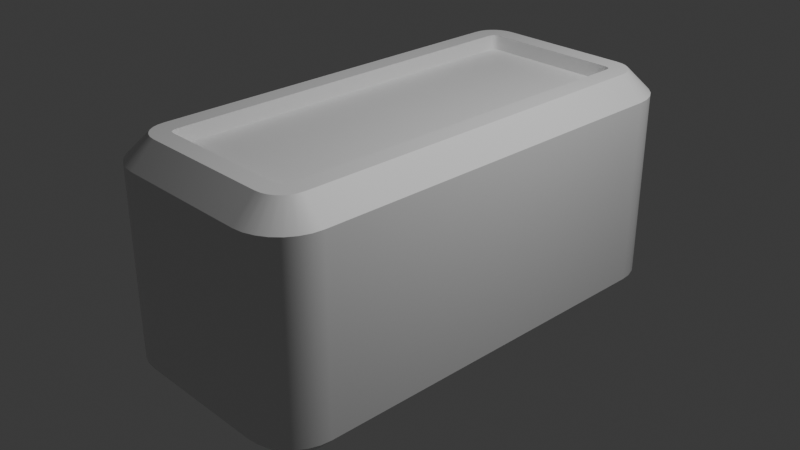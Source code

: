 # Source: Bomb.blend  (saved by Blender 4.0.36; exported with 4.5.12 LTS)
import bpy
from mathutils import Matrix  # noqa: F401  (used for matrix-valued properties, if any)

bpy.ops.wm.read_factory_settings(use_empty=True)
scene = bpy.context.scene
scene.name = 'Scene'

# ---- collections
col_collection = bpy.data.collections.new('Collection'); scene.collection.children.link(col_collection)

# ---- materials (node trees are filled in below, after node groups)
mat_material = bpy.data.materials.new('Material')
mat_material.alpha_threshold = 0.0
mat_material.use_transparent_shadow = False
mat_material.roughness = 0.5
mat_material.line_color = (0.0, 0.0, 0.0, 1.0)

# ---- node groups
ng_auto_smooth = bpy.data.node_groups.new('Auto Smooth', 'GeometryNodeTree')
_s = ng_auto_smooth.interface.new_socket(name='Geometry', in_out='OUTPUT', socket_type='NodeSocketGeometry')
_s = ng_auto_smooth.interface.new_socket(name='Geometry', in_out='INPUT', socket_type='NodeSocketGeometry')
_s = ng_auto_smooth.interface.new_socket(name='Angle', in_out='INPUT', socket_type='NodeSocketFloat')
_s.subtype = 'ANGLE'
_s.min_value = 0.0
_s.max_value = 3.142
ng_auto_smooth.is_modifier = True
_N = ng_auto_smooth.nodes; _L = ng_auto_smooth.links
n0 = _N.new('NodeGroupOutput'); n0.name = 'Group Output'; n0.location = (480, -100)
n1 = _N.new('NodeGroupInput'); n1.name = 'Group Input'; n1.location = (-420, -300)
n2 = _N.new('NodeGroupInput'); n2.name = 'Group Input.001'; n2.location = (-60, -100)
n3 = _N.new('GeometryNodeSetShadeSmooth'); n3.name = 'Set Shade Smooth'; n3.location = (120, -100)
n3.domain = 'EDGE'
n4 = _N.new('GeometryNodeSetShadeSmooth'); n4.name = 'Set Shade Smooth.001'; n4.location = (300, -100)
n5 = _N.new('GeometryNodeInputMeshEdgeAngle'); n5.name = 'Edge Angle'; n5.location = (-420, -220)
n6 = _N.new('GeometryNodeInputEdgeSmooth'); n6.name = 'Is Edge Smooth'; n6.location = (-60, -160)
n7 = _N.new('GeometryNodeInputShadeSmooth'); n7.name = 'Is Face Smooth'; n7.location = (-240, -340)
n8 = _N.new('FunctionNodeBooleanMath'); n8.name = 'Boolean Math'; n8.location = (-60, -220)
n9 = _N.new('FunctionNodeCompare'); n9.name = 'Compare'; n9.location = (-240, -180)
n9.operation = 'LESS_EQUAL'
_L.new(n5.outputs[0], n9.inputs[0])
_L.new(n4.outputs[0], n0.inputs[0])
_L.new(n1.outputs[1], n9.inputs[1])
_L.new(n9.outputs[0], n8.inputs[0])
_L.new(n7.outputs[0], n8.inputs[1])
_L.new(n2.outputs[0], n3.inputs[0])
_L.new(n6.outputs[0], n3.inputs[1])
_L.new(n3.outputs[0], n4.inputs[0])
_L.new(n8.outputs[0], n3.inputs[2])
n0.is_active_output = True

# ---- material node trees
mat_material.use_nodes = True; mat_material.node_tree.nodes.clear()
_N = mat_material.node_tree.nodes; _L = mat_material.node_tree.links
n0 = _N.new('ShaderNodeOutputMaterial'); n0.name = 'Material Output'; n0.location = (300, 300)
n1 = _N.new('ShaderNodeBsdfPrincipled'); n1.name = 'Principled BSDF'; n1.location = (10, 300)
n1.inputs[3].default_value = 1.45
_L.new(n1.outputs[0], n0.inputs[0])
n0.is_active_output = True

# ---- world
world_world = bpy.data.worlds.new('World'); scene.world = world_world
world_world.use_nodes = True; world_world.node_tree.nodes.clear()
_N = world_world.node_tree.nodes; _L = world_world.node_tree.links
n0 = _N.new('ShaderNodeOutputWorld'); n0.name = 'World Output'; n0.location = (300, 300)
n1 = _N.new('ShaderNodeBackground'); n1.name = 'Background'; n1.location = (10, 300)
n1.inputs[0].default_value = (0.05088, 0.05088, 0.05088, 1.0)
_L.new(n1.outputs[0], n0.inputs[0])
n0.is_active_output = True
world_world.color = (0.05088, 0.05088, 0.05088)
world_world.use_sun_shadow = False
world_world.sun_shadow_jitter_overblur = 0.0

# ---- cameras
cam_camera = bpy.data.cameras.new('Camera')
cam_camera.clip_end = 100.0
cam_camera.ortho_scale = 7.314

# ---- lights
light_light = bpy.data.lights.new('Light', 'POINT')
light_light.transmission_factor = 0.0
light_light.use_soft_falloff = False
light_light.energy = 1000.0
light_light.shadow_soft_size = 0.1
light_light.shadow_maximum_resolution = 0.006
light_light.use_absolute_resolution = True

# ---- meshes
me_cube = bpy.data.meshes.new('Cube')
me_cube.from_pydata([(0.6438, 0.5713, 1.0), (1.0, 0.5913, 0.8069), (0.5713, 0.6438, 1.0), (0.5913, 1.0, 0.8069), (0.6403, 0.6025, 1.0), (0.9898, 0.6822, 0.8069), (0.6366, 0.6131, 1.0), (0.9595, 0.7686, 0.8069), (0.6306, 0.6226, 1.0), (0.9108, 0.8461, 0.8069), (0.6226, 0.6306, 1.0), (0.8461, 0.9108, 0.8069), (0.6131, 0.6366, 1.0), (0.7686, 0.9595, 0.8069), (0.6025, 0.6403, 1.0), (0.6822, 0.9898, 0.8069), (0.5713, 0.6438, -1.0), (0.5913, 1.0, -0.8069), (0.6438, 0.5713, -1.0), (1.0, 0.5913, -0.8069), (0.6025, 0.6403, -1.0), (0.6822, 0.9898, -0.8069), (0.6131, 0.6366, -1.0), (0.7686, 0.9595, -0.8069), (0.6226, 0.6306, -1.0), (0.8461, 0.9108, -0.8069), (0.6306, 0.6226, -1.0), (0.9108, 0.8461, -0.8069), (0.6366, 0.6131, -1.0), (0.9595, 0.7686, -0.8069), (0.6403, 0.6025, -1.0), (0.9898, 0.6822, -0.8069), (0.5713, -2.751, 1.0), (0.5913, -3.107, 0.8069), (0.6438, -2.678, 1.0), (1.0, -2.698, 0.8069), (0.6025, -2.747, 1.0), (0.6822, -3.097, 0.8069), (0.6131, -2.744, 1.0), (0.7686, -3.066, 0.8069), (0.6226, -2.738, 1.0), (0.8461, -3.018, 0.8069), (0.6306, -2.73, 1.0), (0.9108, -2.953, 0.8069), (0.6366, -2.72, 1.0), (0.9595, -2.876, 0.8069), (0.6403, -2.709, 1.0), (0.9898, -2.789, 0.8069), (0.6438, -2.678, -1.0), (1.0, -2.698, -0.8069), (0.5713, -2.751, -1.0), (0.5913, -3.107, -0.8069), (0.6403, -2.709, -1.0), (0.9898, -2.789, -0.8069), (0.6366, -2.72, -1.0), (0.9595, -2.876, -0.8069), (0.6306, -2.73, -1.0), (0.9108, -2.953, -0.8069), (0.6226, -2.738, -1.0), (0.8461, -3.018, -0.8069), (0.6131, -2.744, -1.0), (0.7686, -3.066, -0.8069), (0.6025, -2.747, -1.0), (0.6822, -3.097, -0.8069), (-0.5713, 0.6438, 1.0), (-0.5913, 1.0, 0.8069), (-0.6438, 0.5713, 1.0), (-1.0, 0.5913, 0.8069), (-0.6025, 0.6403, 1.0), (-0.6822, 0.9898, 0.8069), (-0.6131, 0.6366, 1.0), (-0.7686, 0.9595, 0.8069), (-0.6226, 0.6306, 1.0), (-0.8461, 0.9108, 0.8069), (-0.6306, 0.6226, 1.0), (-0.9108, 0.8461, 0.8069), (-0.6366, 0.6131, 1.0), (-0.9595, 0.7686, 0.8069), (-0.6403, 0.6025, 1.0), (-0.9898, 0.6822, 0.8069), (-0.6438, 0.5713, -1.0), (-1.0, 0.5913, -0.8069), (-0.5713, 0.6438, -1.0), (-0.5913, 1.0, -0.8069), (-0.6403, 0.6025, -1.0), (-0.9898, 0.6822, -0.8069), (-0.6366, 0.6131, -1.0), (-0.9595, 0.7686, -0.8069), (-0.6306, 0.6226, -1.0), (-0.9108, 0.8461, -0.8069), (-0.6226, 0.6306, -1.0), (-0.8461, 0.9108, -0.8069), (-0.6131, 0.6366, -1.0), (-0.7686, 0.9595, -0.8069), (-0.6025, 0.6403, -1.0), (-0.6822, 0.9898, -0.8069), (-0.6438, -2.678, 1.0), (-1.0, -2.698, 0.8069), (-0.5713, -2.751, 1.0), (-0.5913, -3.107, 0.8069), (-0.6403, -2.709, 1.0), (-0.9898, -2.789, 0.8069), (-0.6366, -2.72, 1.0), (-0.9595, -2.876, 0.8069), (-0.6306, -2.73, 1.0), (-0.9108, -2.953, 0.8069), (-0.6226, -2.738, 1.0), (-0.8461, -3.018, 0.8069), (-0.6131, -2.744, 1.0), (-0.7686, -3.066, 0.8069), (-0.6025, -2.747, 1.0), (-0.6822, -3.097, 0.8069), (-0.5713, -2.751, -1.0), (-0.5913, -3.107, -0.8069), (-0.6438, -2.678, -1.0), (-1.0, -2.698, -0.8069), (-0.6025, -2.747, -1.0), (-0.6822, -3.097, -0.8069), (-0.6131, -2.744, -1.0), (-0.7686, -3.066, -0.8069), (-0.6226, -2.738, -1.0), (-0.8461, -3.018, -0.8069), (-0.6306, -2.73, -1.0), (-0.9108, -2.953, -0.8069), (-0.6366, -2.72, -1.0), (-0.9595, -2.876, -0.8069), (-0.6403, -2.709, -1.0), (-0.9898, -2.789, -0.8069), (0.8003, 0.639, 1.0), (0.8069, 0.5804, 1.0), (0.8069, 0.5804, -1.0), (0.8003, 0.639, -1.0), (0.7845, 0.6843, 1.0), (0.7845, 0.6843, -1.0), (0.7589, 0.725, 1.0), (0.7589, 0.725, -1.0), (0.725, 0.7589, 1.0), (0.725, 0.7589, -1.0), (0.6843, 0.7845, 1.0), (0.6843, 0.7845, -1.0), (0.639, 0.8003, 1.0), (0.639, 0.8003, -1.0), (0.5804, 0.8069, 1.0), (0.5804, 0.8069, -1.0), (-0.639, -2.907, -1.0), (-0.5804, -2.914, -1.0), (-0.5804, -2.914, 1.0), (-0.639, -2.907, 1.0), (-0.6843, -2.891, -1.0), (-0.6843, -2.891, 1.0), (-0.725, -2.866, -1.0), (-0.725, -2.866, 1.0), (-0.7589, -2.832, -1.0), (-0.7589, -2.832, 1.0), (-0.7845, -2.791, -1.0), (-0.7845, -2.791, 1.0), (-0.8003, -2.746, -1.0), (-0.8003, -2.746, 1.0), (-0.8069, -2.687, -1.0), (-0.8069, -2.687, 1.0), (0.639, -2.907, 1.0), (0.5804, -2.914, 1.0), (0.5804, -2.914, -1.0), (0.639, -2.907, -1.0), (0.6843, -2.891, 1.0), (0.6843, -2.891, -1.0), (0.725, -2.866, 1.0), (0.725, -2.866, -1.0), (0.7589, -2.832, 1.0), (0.7589, -2.832, -1.0), (0.7845, -2.791, 1.0), (0.7845, -2.791, -1.0), (0.8003, -2.746, 1.0), (0.8003, -2.746, -1.0), (0.8069, -2.687, 1.0), (0.8069, -2.687, -1.0), (-0.639, 0.8003, 1.0), (-0.5804, 0.8069, 1.0), (-0.5804, 0.8069, -1.0), (-0.639, 0.8003, -1.0), (-0.6843, 0.7845, 1.0), (-0.6843, 0.7845, -1.0), (-0.725, 0.7589, 1.0), (-0.725, 0.7589, -1.0), (-0.7589, 0.725, 1.0), (-0.7589, 0.725, -1.0), (-0.7845, 0.6843, 1.0), (-0.7845, 0.6843, -1.0), (-0.8003, 0.639, 1.0), (-0.8003, 0.639, -1.0), (-0.8069, 0.5804, 1.0), (-0.8069, 0.5804, -1.0), (0.6403, 0.6025, 0.8694), (0.6438, 0.5713, 0.8694), (0.6366, 0.6131, 0.8694), (0.6306, 0.6226, 0.8694), (0.6226, 0.6306, 0.8694), (0.6131, 0.6366, 0.8694), (0.6025, 0.6403, 0.8694), (0.5713, 0.6438, 0.8694), (-0.5713, -2.751, 0.8694), (-0.6025, -2.747, 0.8694), (-0.6131, -2.744, 0.8694), (-0.6226, -2.738, 0.8694), (-0.6306, -2.73, 0.8694), (-0.6366, -2.72, 0.8694), (-0.6403, -2.709, 0.8694), (-0.6438, -2.678, 0.8694), (0.6025, -2.747, 0.8694), (0.5713, -2.751, 0.8694), (0.6131, -2.744, 0.8694), (0.6226, -2.738, 0.8694), (0.6306, -2.73, 0.8694), (0.6366, -2.72, 0.8694), (0.6403, -2.709, 0.8694), (0.6438, -2.678, 0.8694), (-0.6025, 0.6403, 0.8694), (-0.5713, 0.6438, 0.8694), (-0.6131, 0.6366, 0.8694), (-0.6226, 0.6306, 0.8694), (-0.6306, 0.6226, 0.8694), (-0.6366, 0.6131, 0.8694), (-0.6403, 0.6025, 0.8694), (-0.6438, 0.5713, 0.8694)], [], [(33, 51, 63, 37), (69, 95, 93, 71), (47, 53, 49, 35), (15, 21, 17, 3), (96, 100, 206, 207), (19, 1, 35, 49), (7, 29, 27, 9), (9, 27, 25, 11), (11, 25, 23, 13), (13, 23, 21, 15), (80, 84, 86, 88, 90, 92, 94, 82, 16, 20, 22, 24, 26, 28, 30, 18, 48, 52, 54, 56, 58, 60, 62, 50, 112, 116, 118, 120, 122, 124, 126, 114), (83, 65, 3, 17), (125, 103, 101, 127), (117, 111, 109, 119), (119, 109, 107, 121), (121, 107, 105, 123), (123, 105, 103, 125), (113, 99, 111, 117), (51, 33, 99, 113), (39, 61, 59, 41), (41, 59, 57, 43), (43, 57, 55, 45), (45, 55, 53, 47), (65, 83, 95, 69), (37, 63, 61, 39), (79, 85, 81, 67), (71, 93, 91, 73), (73, 91, 89, 75), (75, 89, 87, 77), (77, 87, 85, 79), (127, 101, 97, 115), (115, 97, 67, 81), (5, 31, 29, 7), (128, 129, 1, 5), (130, 131, 31, 19), (132, 128, 5, 7), (131, 133, 29, 31), (134, 132, 7, 9), (133, 135, 27, 29), (136, 134, 9, 11), (135, 137, 25, 27), (138, 136, 11, 13), (137, 139, 23, 25), (140, 138, 13, 15), (139, 141, 21, 23), (142, 140, 15, 3), (141, 143, 17, 21), (144, 145, 113, 117), (146, 147, 111, 99), (148, 144, 117, 119), (147, 149, 109, 111), (150, 148, 119, 121), (149, 151, 107, 109), (152, 150, 121, 123), (151, 153, 105, 107), (154, 152, 123, 125), (153, 155, 103, 105), (156, 154, 125, 127), (155, 157, 101, 103), (158, 156, 127, 115), (157, 159, 97, 101), (160, 161, 33, 37), (162, 163, 63, 51), (164, 160, 37, 39), (163, 165, 61, 63), (166, 164, 39, 41), (165, 167, 59, 61), (168, 166, 41, 43), (167, 169, 57, 59), (170, 168, 43, 45), (169, 171, 55, 57), (172, 170, 45, 47), (171, 173, 53, 55), (174, 172, 47, 35), (173, 175, 49, 53), (176, 177, 65, 69), (178, 179, 95, 83), (180, 176, 69, 71), (179, 181, 93, 95), (182, 180, 71, 73), (181, 183, 91, 93), (184, 182, 73, 75), (183, 185, 89, 91), (186, 184, 75, 77), (185, 187, 87, 89), (188, 186, 77, 79), (187, 189, 85, 87), (190, 188, 79, 67), (189, 191, 81, 85), (143, 178, 83, 17), (177, 142, 3, 65), (175, 130, 19, 49), (129, 174, 35, 1), (67, 97, 159, 190), (99, 33, 161, 146), (115, 81, 191, 158), (51, 113, 145, 162), (1, 19, 31, 5), (4, 0, 129, 128), (18, 30, 131, 130), (6, 4, 128, 132), (30, 28, 133, 131), (8, 6, 132, 134), (28, 26, 135, 133), (10, 8, 134, 136), (26, 24, 137, 135), (12, 10, 136, 138), (24, 22, 139, 137), (14, 12, 138, 140), (22, 20, 141, 139), (2, 14, 140, 142), (20, 16, 143, 141), (116, 112, 145, 144), (98, 110, 147, 146), (118, 116, 144, 148), (110, 108, 149, 147), (120, 118, 148, 150), (108, 106, 151, 149), (122, 120, 150, 152), (106, 104, 153, 151), (124, 122, 152, 154), (104, 102, 155, 153), (126, 124, 154, 156), (102, 100, 157, 155), (114, 126, 156, 158), (100, 96, 159, 157), (36, 32, 161, 160), (50, 62, 163, 162), (38, 36, 160, 164), (62, 60, 165, 163), (40, 38, 164, 166), (60, 58, 167, 165), (42, 40, 166, 168), (58, 56, 169, 167), (44, 42, 168, 170), (56, 54, 171, 169), (46, 44, 170, 172), (54, 52, 173, 171), (34, 46, 172, 174), (52, 48, 175, 173), (68, 64, 177, 176), (82, 94, 179, 178), (70, 68, 176, 180), (94, 92, 181, 179), (72, 70, 180, 182), (92, 90, 183, 181), (74, 72, 182, 184), (90, 88, 185, 183), (76, 74, 184, 186), (88, 86, 187, 185), (78, 76, 186, 188), (86, 84, 189, 187), (66, 78, 188, 190), (84, 80, 191, 189), (16, 82, 178, 143), (64, 2, 142, 177), (48, 18, 130, 175), (0, 34, 174, 129), (96, 66, 190, 159), (32, 98, 146, 161), (80, 114, 158, 191), (112, 50, 162, 145), (193, 192, 194, 195, 196, 197, 198, 199, 217, 216, 218, 219, 220, 221, 222, 223, 207, 206, 205, 204, 203, 202, 201, 200, 209, 208, 210, 211, 212, 213, 214, 215), (78, 66, 223, 222), (32, 36, 208, 209), (110, 98, 200, 201), (64, 68, 216, 217), (4, 6, 194, 192), (36, 38, 210, 208), (2, 64, 217, 199), (108, 110, 201, 202), (68, 70, 218, 216), (6, 8, 195, 194), (38, 40, 211, 210), (34, 0, 193, 215), (106, 108, 202, 203), (70, 72, 219, 218), (8, 10, 196, 195), (66, 96, 207, 223), (40, 42, 212, 211), (98, 32, 209, 200), (104, 106, 203, 204), (72, 74, 220, 219), (10, 12, 197, 196), (42, 44, 213, 212), (102, 104, 204, 205), (74, 76, 221, 220), (12, 14, 198, 197), (44, 46, 214, 213), (100, 102, 205, 206), (76, 78, 222, 221), (14, 2, 199, 198), (46, 34, 215, 214), (0, 4, 192, 193)])
me_cube.polygons.foreach_set('use_smooth', [True] * 194)
_uv = me_cube.uv_layers.new(name='UVMap')
_uv.uv.foreach_set('vector', [0.6009, 0.8011, 0.3991, 0.8011, 0.3991, 0.7897, 0.6009, 0.7897, 0.6009, 0.2897, 0.3991, 0.2897, 0.3991, 0.2789, 0.6009, 0.2789, 0.6009, 0.7103, 0.3991, 0.7103, 0.3991, 0.6989, 0.6009, 0.6989, 0.6009, 0.4603, 0.3991, 0.4603, 0.3991, 0.4489, 0.6009, 0.4489, 0.8305, 0.6964, 0.83, 0.7003, 0.83, 0.7003, 0.8305, 0.6964, 0.3991, 0.5511, 0.6009, 0.5511, 0.6009, 0.6989, 0.3991, 0.6989, 0.6009, 0.5289, 0.3991, 0.5289, 0.3991, 0.5192, 0.6009, 0.5192, 0.6009, 0.5192, 0.3991, 0.5192, 0.3991, 0.4808, 0.6009, 0.4808, 0.6009, 0.4808, 0.3991, 0.4808, 0.3991, 0.4711, 0.6009, 0.4711, 0.6009, 0.4711, 0.3991, 0.4711, 0.3991, 0.4603, 0.6009, 0.4603, 0.1695, 0.5536, 0.17, 0.5497, 0.1704, 0.5484, 0.1712, 0.5472, 0.1722, 0.5462, 0.1734, 0.5454, 0.1747, 0.545, 0.1786, 0.5445, 0.3214, 0.5445, 0.3253, 0.545, 0.3266, 0.5454, 0.3278, 0.5462, 0.3288, 0.5472, 0.3296, 0.5484, 0.33, 0.5497, 0.3305, 0.5536, 0.3305, 0.6964, 0.33, 0.7003, 0.3296, 0.7016, 0.3288, 0.7028, 0.3278, 0.7038, 0.3266, 0.7046, 0.3253, 0.705, 0.3214, 0.7055, 0.1786, 0.7055, 0.1747, 0.705, 0.1734, 0.7046, 0.1722, 0.7038, 0.1712, 0.7028, 0.1704, 0.7016, 0.17, 0.7003, 0.1695, 0.6964, 0.3991, 0.3011, 0.6009, 0.3011, 0.6009, 0.4489, 0.3991, 0.4489, 0.3991, 0.02892, 0.6009, 0.02892, 0.6009, 0.03972, 0.3991, 0.03972, 0.3991, 0.9603, 0.6009, 0.9603, 0.6009, 0.9711, 0.3991, 0.9711, 0.3991, 0.9711, 0.6009, 0.9711, 0.6009, 1.0, 0.3991, 1.0, 0.3991, 0.0, 0.6009, 0.0, 0.6009, 0.01924, 0.3991, 0.01924, 0.3991, 0.01924, 0.6009, 0.01924, 0.6009, 0.02892, 0.3991, 0.02892, 0.3991, 0.9489, 0.6009, 0.9489, 0.6009, 0.9603, 0.3991, 0.9603, 0.3991, 0.8011, 0.6009, 0.8011, 0.6009, 0.9489, 0.3991, 0.9489, 0.6009, 0.7789, 0.3991, 0.7789, 0.3991, 0.7692, 0.6009, 0.7692, 0.6009, 0.7692, 0.3991, 0.7692, 0.3991, 0.7308, 0.6009, 0.7308, 0.6009, 0.7308, 0.3991, 0.7308, 0.3991, 0.7211, 0.6009, 0.7211, 0.6009, 0.7211, 0.3991, 0.7211, 0.3991, 0.7103, 0.6009, 0.7103, 0.6009, 0.3011, 0.3991, 0.3011, 0.3991, 0.2897, 0.6009, 0.2897, 0.6009, 0.7897, 0.3991, 0.7897, 0.3991, 0.7789, 0.6009, 0.7789, 0.6009, 0.2103, 0.3991, 0.2103, 0.3991, 0.1989, 0.6009, 0.1989, 0.6009, 0.2789, 0.3991, 0.2789, 0.3991, 0.2692, 0.6009, 0.2692, 0.6009, 0.2692, 0.3991, 0.2692, 0.3991, 0.2308, 0.6009, 0.2308, 0.6009, 0.2308, 0.3991, 0.2308, 0.3991, 0.2211, 0.6009, 0.2211, 0.6009, 0.2211, 0.3991, 0.2211, 0.3991, 0.2103, 0.6009, 0.2103, 0.3991, 0.03972, 0.6009, 0.03972, 0.6009, 0.05109, 0.3991, 0.05109, 0.3991, 0.05109, 0.6009, 0.05109, 0.6009, 0.1989, 0.3991, 0.1989, 0.6009, 0.5397, 0.3991, 0.5397, 0.3991, 0.5289, 0.6009, 0.5289, 0.65, 0.5451, 0.6491, 0.5524, 0.6009, 0.5511, 0.6009, 0.5397, 0.3509, 0.5524, 0.35, 0.5451, 0.3991, 0.5397, 0.3991, 0.5511, 0.6519, 0.5395, 0.65, 0.5451, 0.6263, 0.5397, 0.6301, 0.5289, 0.35, 0.5451, 0.3481, 0.5395, 0.3699, 0.5289, 0.3737, 0.5397, 0.6551, 0.5344, 0.6519, 0.5395, 0.6301, 0.5289, 0.6361, 0.5192, 0.3481, 0.5395, 0.3449, 0.5344, 0.3639, 0.5192, 0.3699, 0.5289, 0.6594, 0.5301, 0.6551, 0.5344, 0.6361, 0.5192, 0.6442, 0.5111, 0.3449, 0.5344, 0.3406, 0.5301, 0.3558, 0.5111, 0.3639, 0.5192, 0.6645, 0.5269, 0.6594, 0.5301, 0.6442, 0.5111, 0.6539, 0.5051, 0.3406, 0.5301, 0.3355, 0.5269, 0.3461, 0.5051, 0.3558, 0.5111, 0.6701, 0.525, 0.6645, 0.5269, 0.6539, 0.5051, 0.6647, 0.5013, 0.3355, 0.5269, 0.3299, 0.525, 0.3353, 0.5013, 0.3461, 0.5051, 0.6774, 0.5241, 0.6701, 0.525, 0.6647, 0.5013, 0.6761, 0.5, 0.3299, 0.525, 0.3226, 0.5241, 0.3239, 0.5, 0.3353, 0.5013, 0.1701, 0.725, 0.1774, 0.7259, 0.1761, 0.75, 0.1647, 0.7487, 0.8226, 0.7259, 0.8299, 0.725, 0.8353, 0.7487, 0.8239, 0.75, 0.1645, 0.7231, 0.1701, 0.725, 0.1647, 0.7487, 0.1539, 0.7449, 0.8299, 0.725, 0.8355, 0.7231, 0.8461, 0.7449, 0.8353, 0.7487, 0.1594, 0.7199, 0.1645, 0.7231, 0.1539, 0.7449, 0.1442, 0.7389, 0.8355, 0.7231, 0.8406, 0.7199, 0.8558, 0.7389, 0.8461, 0.7449, 0.1551, 0.7156, 0.1594, 0.7199, 0.1442, 0.7389, 0.1361, 0.7308, 0.8406, 0.7199, 0.8449, 0.7156, 0.8639, 0.7308, 0.8558, 0.7389, 0.1519, 0.7105, 0.1551, 0.7156, 0.1361, 0.7308, 0.1301, 0.7211, 0.8449, 0.7156, 0.8481, 0.7105, 0.8699, 0.7211, 0.8639, 0.7308, 0.15, 0.7049, 0.1519, 0.7105, 0.1301, 0.7211, 0.1263, 0.7103, 0.8481, 0.7105, 0.85, 0.7049, 0.8737, 0.7103, 0.8699, 0.7211, 0.1491, 0.6976, 0.15, 0.7049, 0.1263, 0.7103, 0.125, 0.6989, 0.85, 0.7049, 0.8509, 0.6976, 0.875, 0.6989, 0.8737, 0.7103, 0.6701, 0.725, 0.6774, 0.7259, 0.6761, 0.75, 0.6647, 0.7487, 0.3226, 0.7259, 0.3299, 0.725, 0.3353, 0.7487, 0.3239, 0.75, 0.6645, 0.7231, 0.6701, 0.725, 0.6647, 0.7487, 0.6539, 0.7449, 0.3299, 0.725, 0.3355, 0.7231, 0.3461, 0.7449, 0.3353, 0.7487, 0.6594, 0.7199, 0.6645, 0.7231, 0.6539, 0.7449, 0.6442, 0.7389, 0.3355, 0.7231, 0.3406, 0.7199, 0.3558, 0.7389, 0.3461, 0.7449, 0.6551, 0.7156, 0.6594, 0.7199, 0.6442, 0.7389, 0.6361, 0.7308, 0.3406, 0.7199, 0.3449, 0.7156, 0.3639, 0.7308, 0.3558, 0.7389, 0.6519, 0.7105, 0.6551, 0.7156, 0.6361, 0.7308, 0.6301, 0.7211, 0.3449, 0.7156, 0.3481, 0.7105, 0.3699, 0.7211, 0.3639, 0.7308, 0.65, 0.7049, 0.6519, 0.7105, 0.6301, 0.7211, 0.6263, 0.7103, 0.3481, 0.7105, 0.35, 0.7049, 0.3737, 0.7103, 0.3699, 0.7211, 0.6491, 0.6976, 0.65, 0.7049, 0.6009, 0.7103, 0.6009, 0.6989, 0.35, 0.7049, 0.3509, 0.6976, 0.3991, 0.6989, 0.3991, 0.7103, 0.8299, 0.525, 0.8226, 0.5241, 0.8239, 0.5, 0.8353, 0.5013, 0.1774, 0.5241, 0.1701, 0.525, 0.1647, 0.5013, 0.1761, 0.5, 0.8355, 0.5269, 0.8299, 0.525, 0.8353, 0.5013, 0.8461, 0.5051, 0.1701, 0.525, 0.1645, 0.5269, 0.1539, 0.5051, 0.1647, 0.5013, 0.8406, 0.5301, 0.8355, 0.5269, 0.8461, 0.5051, 0.8558, 0.5111, 0.1645, 0.5269, 0.1594, 0.5301, 0.1442, 0.5111, 0.1539, 0.5051, 0.8449, 0.5344, 0.8406, 0.5301, 0.8558, 0.5111, 0.8639, 0.5192, 0.1594, 0.5301, 0.1551, 0.5344, 0.1361, 0.5192, 0.1442, 0.5111, 0.8481, 0.5395, 0.8449, 0.5344, 0.8639, 0.5192, 0.8699, 0.5289, 0.1551, 0.5344, 0.1519, 0.5395, 0.1301, 0.5289, 0.1361, 0.5192, 0.85, 0.5451, 0.8481, 0.5395, 0.8699, 0.5289, 0.8737, 0.5397, 0.1519, 0.5395, 0.15, 0.5451, 0.1263, 0.5397, 0.1301, 0.5289, 0.8509, 0.5524, 0.85, 0.5451, 0.8737, 0.5397, 0.875, 0.5511, 0.15, 0.5451, 0.1491, 0.5524, 0.125, 0.5511, 0.1263, 0.5397, 0.3226, 0.5241, 0.1774, 0.5241, 0.1761, 0.5, 0.3239, 0.5, 0.8226, 0.5241, 0.6774, 0.5241, 0.6761, 0.5, 0.8239, 0.5, 0.3509, 0.6976, 0.3509, 0.5524, 0.3991, 0.5511, 0.3991, 0.6989, 0.6491, 0.5524, 0.6491, 0.6976, 0.6009, 0.6989, 0.6009, 0.5511, 0.875, 0.5511, 0.875, 0.6989, 0.8509, 0.6976, 0.8509, 0.5524, 0.8239, 0.75, 0.6761, 0.75, 0.6774, 0.7259, 0.8226, 0.7259, 0.125, 0.6989, 0.125, 0.5511, 0.1491, 0.5524, 0.1491, 0.6976, 0.3239, 0.75, 0.1761, 0.75, 0.1774, 0.7259, 0.3226, 0.7259, 0.6009, 0.5511, 0.3991, 0.5511, 0.3991, 0.5397, 0.6009, 0.5397, 0.67, 0.5497, 0.6695, 0.5536, 0.6491, 0.5524, 0.65, 0.5451, 0.3305, 0.5536, 0.33, 0.5497, 0.35, 0.5451, 0.3509, 0.5524, 0.6704, 0.5484, 0.67, 0.5497, 0.65, 0.5451, 0.6519, 0.5395, 0.33, 0.5497, 0.3296, 0.5484, 0.3481, 0.5395, 0.35, 0.5451, 0.6712, 0.5472, 0.6704, 0.5484, 0.6519, 0.5395, 0.6551, 0.5344, 0.3296, 0.5484, 0.3288, 0.5472, 0.3449, 0.5344, 0.3481, 0.5395, 0.6722, 0.5462, 0.6712, 0.5472, 0.6551, 0.5344, 0.6594, 0.5301, 0.3288, 0.5472, 0.3278, 0.5462, 0.3406, 0.5301, 0.3449, 0.5344, 0.6734, 0.5454, 0.6722, 0.5462, 0.6594, 0.5301, 0.6645, 0.5269, 0.3278, 0.5462, 0.3266, 0.5454, 0.3355, 0.5269, 0.3406, 0.5301, 0.6747, 0.545, 0.6734, 0.5454, 0.6645, 0.5269, 0.6701, 0.525, 0.3266, 0.5454, 0.3253, 0.545, 0.3299, 0.525, 0.3355, 0.5269, 0.6786, 0.5445, 0.6747, 0.545, 0.6701, 0.525, 0.6774, 0.5241, 0.3253, 0.545, 0.3214, 0.5445, 0.3226, 0.5241, 0.3299, 0.525, 0.1747, 0.705, 0.1786, 0.7055, 0.1774, 0.7259, 0.1701, 0.725, 0.8214, 0.7055, 0.8253, 0.705, 0.8299, 0.725, 0.8226, 0.7259, 0.1734, 0.7046, 0.1747, 0.705, 0.1701, 0.725, 0.1645, 0.7231, 0.8253, 0.705, 0.8266, 0.7046, 0.8355, 0.7231, 0.8299, 0.725, 0.1722, 0.7038, 0.1734, 0.7046, 0.1645, 0.7231, 0.1594, 0.7199, 0.8266, 0.7046, 0.8278, 0.7038, 0.8406, 0.7199, 0.8355, 0.7231, 0.1712, 0.7028, 0.1722, 0.7038, 0.1594, 0.7199, 0.1551, 0.7156, 0.8278, 0.7038, 0.8288, 0.7028, 0.8449, 0.7156, 0.8406, 0.7199, 0.1704, 0.7016, 0.1712, 0.7028, 0.1551, 0.7156, 0.1519, 0.7105, 0.8288, 0.7028, 0.8296, 0.7016, 0.8481, 0.7105, 0.8449, 0.7156, 0.17, 0.7003, 0.1704, 0.7016, 0.1519, 0.7105, 0.15, 0.7049, 0.8296, 0.7016, 0.83, 0.7003, 0.85, 0.7049, 0.8481, 0.7105, 0.1695, 0.6964, 0.17, 0.7003, 0.15, 0.7049, 0.1491, 0.6976, 0.83, 0.7003, 0.8305, 0.6964, 0.8509, 0.6976, 0.85, 0.7049, 0.6747, 0.705, 0.6786, 0.7055, 0.6774, 0.7259, 0.6701, 0.725, 0.3214, 0.7055, 0.3253, 0.705, 0.3299, 0.725, 0.3226, 0.7259, 0.6734, 0.7046, 0.6747, 0.705, 0.6701, 0.725, 0.6645, 0.7231, 0.3253, 0.705, 0.3266, 0.7046, 0.3355, 0.7231, 0.3299, 0.725, 0.6722, 0.7038, 0.6734, 0.7046, 0.6645, 0.7231, 0.6594, 0.7199, 0.3266, 0.7046, 0.3278, 0.7038, 0.3406, 0.7199, 0.3355, 0.7231, 0.6712, 0.7028, 0.6722, 0.7038, 0.6594, 0.7199, 0.6551, 0.7156, 0.3278, 0.7038, 0.3288, 0.7028, 0.3449, 0.7156, 0.3406, 0.7199, 0.6704, 0.7016, 0.6712, 0.7028, 0.6551, 0.7156, 0.6519, 0.7105, 0.3288, 0.7028, 0.3296, 0.7016, 0.3481, 0.7105, 0.3449, 0.7156, 0.67, 0.7003, 0.6704, 0.7016, 0.6519, 0.7105, 0.65, 0.7049, 0.3296, 0.7016, 0.33, 0.7003, 0.35, 0.7049, 0.3481, 0.7105, 0.6695, 0.6964, 0.67, 0.7003, 0.65, 0.7049, 0.6491, 0.6976, 0.33, 0.7003, 0.3305, 0.6964, 0.3509, 0.6976, 0.35, 0.7049, 0.8253, 0.545, 0.8214, 0.5445, 0.8226, 0.5241, 0.8299, 0.525, 0.1786, 0.5445, 0.1747, 0.545, 0.1701, 0.525, 0.1774, 0.5241, 0.8266, 0.5454, 0.8253, 0.545, 0.8299, 0.525, 0.8355, 0.5269, 0.1747, 0.545, 0.1734, 0.5454, 0.1645, 0.5269, 0.1701, 0.525, 0.8278, 0.5462, 0.8266, 0.5454, 0.8355, 0.5269, 0.8406, 0.5301, 0.1734, 0.5454, 0.1722, 0.5462, 0.1594, 0.5301, 0.1645, 0.5269, 0.8288, 0.5472, 0.8278, 0.5462, 0.8406, 0.5301, 0.8449, 0.5344, 0.1722, 0.5462, 0.1712, 0.5472, 0.1551, 0.5344, 0.1594, 0.5301, 0.8296, 0.5484, 0.8288, 0.5472, 0.8449, 0.5344, 0.8481, 0.5395, 0.1712, 0.5472, 0.1704, 0.5484, 0.1519, 0.5395, 0.1551, 0.5344, 0.83, 0.5497, 0.8296, 0.5484, 0.8481, 0.5395, 0.85, 0.5451, 0.1704, 0.5484, 0.17, 0.5497, 0.15, 0.5451, 0.1519, 0.5395, 0.8305, 0.5536, 0.83, 0.5497, 0.85, 0.5451, 0.8509, 0.5524, 0.17, 0.5497, 0.1695, 0.5536, 0.1491, 0.5524, 0.15, 0.5451, 0.3214, 0.5445, 0.1786, 0.5445, 0.1774, 0.5241, 0.3226, 0.5241, 0.8214, 0.5445, 0.6786, 0.5445, 0.6774, 0.5241, 0.8226, 0.5241, 0.3305, 0.6964, 0.3305, 0.5536, 0.3509, 0.5524, 0.3509, 0.6976, 0.6695, 0.5536, 0.6695, 0.6964, 0.6491, 0.6976, 0.6491, 0.5524, 0.8305, 0.6964, 0.8305, 0.5536, 0.8509, 0.5524, 0.8509, 0.6976, 0.6786, 0.7055, 0.8214, 0.7055, 0.8226, 0.7259, 0.6774, 0.7259, 0.1695, 0.5536, 0.1695, 0.6964, 0.1491, 0.6976, 0.1491, 0.5524, 0.1786, 0.7055, 0.3214, 0.7055, 0.3226, 0.7259, 0.1774, 0.7259, 0.6695, 0.5536, 0.67, 0.5497, 0.6704, 0.5484, 0.6712, 0.5472, 0.6722, 0.5462, 0.6734, 0.5454, 0.6747, 0.545, 0.6786, 0.5445, 0.8214, 0.5445, 0.8253, 0.545, 0.8266, 0.5454, 0.8278, 0.5462, 0.8288, 0.5472, 0.8296, 0.5484, 0.83, 0.5497, 0.8305, 0.5536, 0.8305, 0.6964, 0.83, 0.7003, 0.8296, 0.7016, 0.8288, 0.7028, 0.8278, 0.7038, 0.8266, 0.7046, 0.8253, 0.705, 0.8214, 0.7055, 0.6786, 0.7055, 0.6747, 0.705, 0.6734, 0.7046, 0.6722, 0.7038, 0.6712, 0.7028, 0.6704, 0.7016, 0.67, 0.7003, 0.6695, 0.6964, 0.83, 0.5497, 0.8305, 0.5536, 0.8305, 0.5536, 0.83, 0.5497, 0.6786, 0.7055, 0.6747, 0.705, 0.6747, 0.705, 0.6786, 0.7055, 0.8253, 0.705, 0.8214, 0.7055, 0.8214, 0.7055, 0.8253, 0.705, 0.8214, 0.5445, 0.8253, 0.545, 0.8253, 0.545, 0.8214, 0.5445, 0.67, 0.5497, 0.6704, 0.5484, 0.6704, 0.5484, 0.67, 0.5497, 0.6747, 0.705, 0.6734, 0.7046, 0.6734, 0.7046, 0.6747, 0.705, 0.6786, 0.5445, 0.8214, 0.5445, 0.8214, 0.5445, 0.6786, 0.5445, 0.8266, 0.7046, 0.8253, 0.705, 0.8253, 0.705, 0.8266, 0.7046, 0.8253, 0.545, 0.8266, 0.5454, 0.8266, 0.5454, 0.8253, 0.545, 0.6704, 0.5484, 0.6712, 0.5472, 0.6712, 0.5472, 0.6704, 0.5484, 0.6734, 0.7046, 0.6722, 0.7038, 0.6722, 0.7038, 0.6734, 0.7046, 0.6695, 0.6964, 0.6695, 0.5536, 0.6695, 0.5536, 0.6695, 0.6964, 0.8278, 0.7038, 0.8266, 0.7046, 0.8266, 0.7046, 0.8278, 0.7038, 0.8266, 0.5454, 0.8278, 0.5462, 0.8278, 0.5462, 0.8266, 0.5454, 0.6712, 0.5472, 0.6722, 0.5462, 0.6722, 0.5462, 0.6712, 0.5472, 0.8305, 0.5536, 0.8305, 0.6964, 0.8305, 0.6964, 0.8305, 0.5536, 0.6722, 0.7038, 0.6712, 0.7028, 0.6712, 0.7028, 0.6722, 0.7038, 0.8214, 0.7055, 0.6786, 0.7055, 0.6786, 0.7055, 0.8214, 0.7055, 0.8288, 0.7028, 0.8278, 0.7038, 0.8278, 0.7038, 0.8288, 0.7028, 0.8278, 0.5462, 0.8288, 0.5472, 0.8288, 0.5472, 0.8278, 0.5462, 0.6722, 0.5462, 0.6734, 0.5454, 0.6734, 0.5454, 0.6722, 0.5462, 0.6712, 0.7028, 0.6704, 0.7016, 0.6704, 0.7016, 0.6712, 0.7028, 0.8296, 0.7016, 0.8288, 0.7028, 0.8288, 0.7028, 0.8296, 0.7016, 0.8288, 0.5472, 0.8296, 0.5484, 0.8296, 0.5484, 0.8288, 0.5472, 0.6734, 0.5454, 0.6747, 0.545, 0.6747, 0.545, 0.6734, 0.5454, 0.6704, 0.7016, 0.67, 0.7003, 0.67, 0.7003, 0.6704, 0.7016, 0.83, 0.7003, 0.8296, 0.7016, 0.8296, 0.7016, 0.83, 0.7003, 0.8296, 0.5484, 0.83, 0.5497, 0.83, 0.5497, 0.8296, 0.5484, 0.6747, 0.545, 0.6786, 0.5445, 0.6786, 0.5445, 0.6747, 0.545, 0.67, 0.7003, 0.6695, 0.6964, 0.6695, 0.6964, 0.67, 0.7003, 0.6695, 0.5536, 0.67, 0.5497, 0.67, 0.5497, 0.6695, 0.5536])
me_cube.materials.append(mat_material)
me_cube.use_mirror_vertex_groups = False
me_cube.update()

# ---- objects
ob_cube = bpy.data.objects.new('Cube', me_cube)
ob_light = bpy.data.objects.new('Light', light_light)
ob_camera = bpy.data.objects.new('Camera', cam_camera)

# ---- transforms, parenting, visibility, modifiers, constraints
ob_cube.location = (-0.01305, 1.449, -0.001733)
ob_cube.scale = (1.274, 1.274, 1.274)
ob_cube.lock_rotations_4d = False
ob_cube.empty_display_type = 'ARROWS'
ob_cube.lineart.crease_threshold = 0.0
_m = ob_cube.modifiers.new('Auto Smooth', 'NODES')
_m.node_group = ng_auto_smooth
_gi = [s.identifier for s in ng_auto_smooth.interface.items_tree if s.item_type == 'SOCKET' and s.in_out == 'INPUT']
_m[_gi[1]] = 0.5236  # Angle
ob_light.location = (4.076, 1.005, 5.904)
ob_light.rotation_euler = (0.6503, 0.05522, 1.866)
ob_light.lock_rotations_4d = False
ob_light.empty_display_type = 'ARROWS'
ob_light.color = (0.0, 0.0, 0.0, 0.0)
ob_light.lineart.crease_threshold = 0.0
ob_camera.location = (7.359, -6.926, 4.958)
ob_camera.rotation_euler = (1.109, 0.0, 0.8149)
ob_camera.lock_rotations_4d = False
ob_camera.empty_display_type = 'ARROWS'
ob_camera.color = (0.0, 0.0, 0.0, 0.0)
ob_camera.display_type = 'WIRE'
ob_camera.lineart.crease_threshold = 0.0

# ---- collection membership
col_collection.objects.link(ob_cube)
col_collection.objects.link(ob_light)
col_collection.objects.link(ob_camera)

# ---- scene / render settings (as saved in the file)
scene.camera = ob_camera
scene.frame_start = 1; scene.frame_end = 250; scene.frame_set(1)
scene.render.engine = 'BLENDER_EEVEE_NEXT'
scene.cycles.sampling_pattern = 'TABULATED_SOBOL'
bpy.context.view_layer.update()
